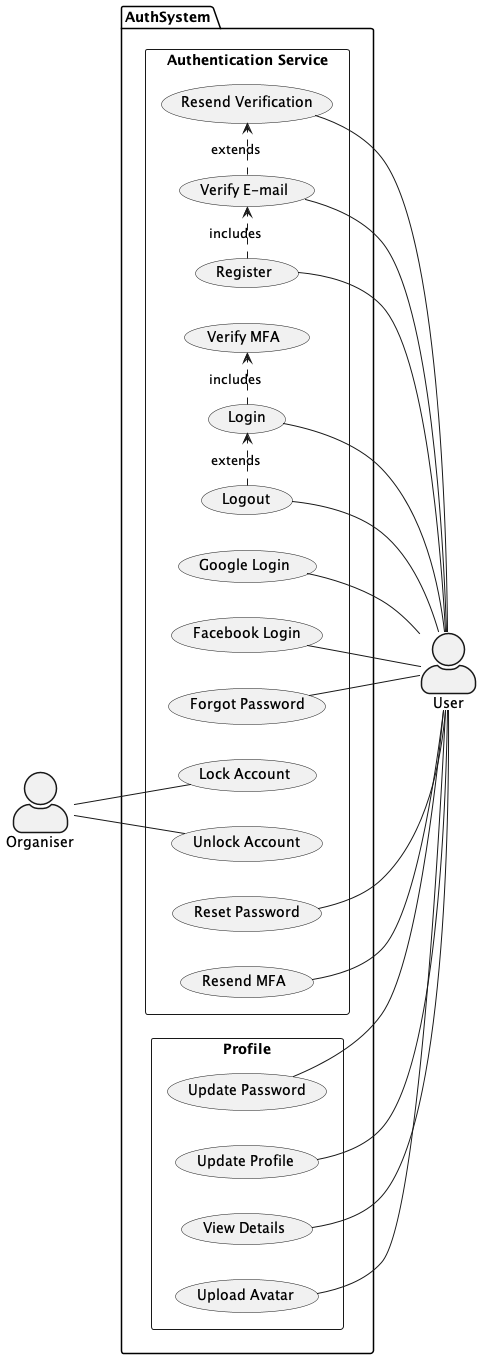

The diagram above was rendered by PlantUML. Its source (embedded in the PNG):
@startuml

skinparam actorStyle awesome

actor User as "User"
actor Organiser as "Organiser"

package AuthSystem {

    left to right direction

    rectangle "Authentication Service" {

        (Register) as (Register)
        (Google Login) as (Google)
        (Facebook Login) as (Facebook)
        (Logout) as (Logout)
        (Verify E-mail) as (Verify)
        (Resend MFA) as (ResendMFA)
        (Login) as (Login)
        (Lock Account) as (Lock)
        (Unlock Account) as (Unlock)
        (Resend Verification) as (Resend)
        
        (Forgot Password) as (Forgot)
        (Reset Password) as (Reset)
        (Verify MFA) as (MFA)
}

left to right direction
rectangle "Profile" {
    
    (Update Password) as (Update)
    (Update Profile) as (UpdateProfile)
    (View Details) as (View)
    (Upload Avatar) as (Upload)

    (Update) -- User
    (UpdateProfile) -- User

    (View) -- User
    (Upload) -- User
}

        (Register) --  User
        (Login) --  User
        (Logout) -- User

        User -- (Forgot)
        User -- (Reset)
        User -- (Google)
        User -- (Facebook)

        (Resend) -- User
        (ResendMFA) -- User
        (Verify) -- User

        Organiser -- (Lock)
        Organiser -- (Unlock)

        (Register) .> (Verify) : includes
        (Verify) .> (Resend) : extends
        (Login) .> (MFA) : includes
        (Logout) .> (Login) : extends
}


@enduml